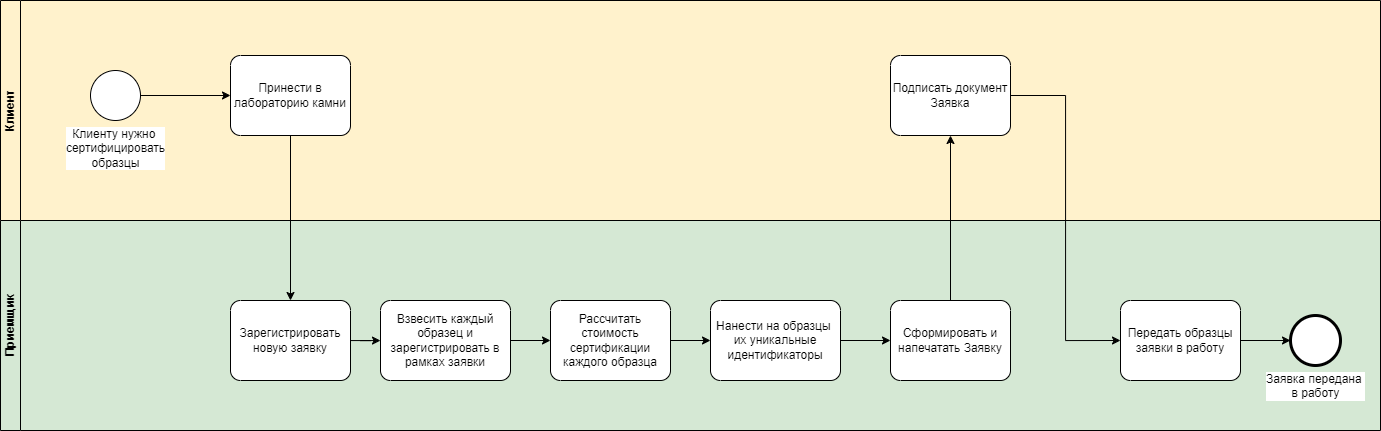

The diagram above was exported from draw.io. Its source (the exported page's mxGraphModel, read from the mxfile embedded in the PNG):
<mxGraphModel dx="1800" dy="1556" grid="1" gridSize="10" guides="1" tooltips="1" connect="1" arrows="1" fold="1" page="0" pageScale="1" pageWidth="827" pageHeight="1169" math="0" shadow="0">
  <root>
    <mxCell id="0" />
    <mxCell id="1" parent="0" />
    <mxCell id="2" value="Приемщик" style="swimlane;startSize=20;horizontal=0;html=1;whiteSpace=wrap;swimlaneFillColor=#D5E8D4;fillColor=#D5E8D4;" vertex="1" parent="1">
      <mxGeometry x="5170" y="135" width="1380" height="210" as="geometry" />
    </mxCell>
    <mxCell id="3" style="edgeStyle=orthogonalEdgeStyle;rounded=0;orthogonalLoop=1;jettySize=auto;html=1;" edge="1" parent="2" source="4" target="6">
      <mxGeometry relative="1" as="geometry" />
    </mxCell>
    <mxCell id="4" value="Зарегистрировать новую заявку" style="points=[[0.25,0,0],[0.5,0,0],[0.75,0,0],[1,0.25,0],[1,0.5,0],[1,0.75,0],[0.75,1,0],[0.5,1,0],[0.25,1,0],[0,0.75,0],[0,0.5,0],[0,0.25,0]];shape=mxgraph.bpmn.task;whiteSpace=wrap;rectStyle=rounded;size=10;html=1;container=1;expand=0;collapsible=0;taskMarker=abstract;" vertex="1" parent="2">
      <mxGeometry x="230" y="80" width="120" height="80" as="geometry" />
    </mxCell>
    <mxCell id="5" style="edgeStyle=orthogonalEdgeStyle;rounded=0;orthogonalLoop=1;jettySize=auto;html=1;" edge="1" parent="2" source="6" target="8">
      <mxGeometry relative="1" as="geometry">
        <mxPoint x="950" y="120" as="targetPoint" />
      </mxGeometry>
    </mxCell>
    <mxCell id="6" value="Взвесить каждый образец и зарегистрировать в рамках заявки" style="points=[[0.25,0,0],[0.5,0,0],[0.75,0,0],[1,0.25,0],[1,0.5,0],[1,0.75,0],[0.75,1,0],[0.5,1,0],[0.25,1,0],[0,0.75,0],[0,0.5,0],[0,0.25,0]];shape=mxgraph.bpmn.task;whiteSpace=wrap;rectStyle=rounded;size=10;html=1;container=1;expand=0;collapsible=0;taskMarker=abstract;" vertex="1" parent="2">
      <mxGeometry x="380" y="80" width="130" height="80" as="geometry" />
    </mxCell>
    <mxCell id="7" style="edgeStyle=orthogonalEdgeStyle;rounded=0;orthogonalLoop=1;jettySize=auto;html=1;entryX=0;entryY=0.5;entryDx=0;entryDy=0;entryPerimeter=0;" edge="1" parent="2" source="8" target="9">
      <mxGeometry relative="1" as="geometry">
        <mxPoint x="1150" y="120" as="targetPoint" />
      </mxGeometry>
    </mxCell>
    <mxCell id="8" value="Рассчитать стоимость сертификации каждого образца" style="points=[[0.25,0,0],[0.5,0,0],[0.75,0,0],[1,0.25,0],[1,0.5,0],[1,0.75,0],[0.75,1,0],[0.5,1,0],[0.25,1,0],[0,0.75,0],[0,0.5,0],[0,0.25,0]];shape=mxgraph.bpmn.task;whiteSpace=wrap;rectStyle=rounded;size=10;html=1;container=1;expand=0;collapsible=0;taskMarker=abstract;" vertex="1" parent="2">
      <mxGeometry x="550" y="80" width="120" height="80" as="geometry" />
    </mxCell>
    <mxCell id="9" value="Нанести на образцы&amp;nbsp; их уникальные идентификаторы" style="points=[[0.25,0,0],[0.5,0,0],[0.75,0,0],[1,0.25,0],[1,0.5,0],[1,0.75,0],[0.75,1,0],[0.5,1,0],[0.25,1,0],[0,0.75,0],[0,0.5,0],[0,0.25,0]];shape=mxgraph.bpmn.task;whiteSpace=wrap;rectStyle=rounded;size=10;html=1;container=1;expand=0;collapsible=0;taskMarker=abstract;" vertex="1" parent="2">
      <mxGeometry x="710" y="80" width="130" height="80" as="geometry" />
    </mxCell>
    <mxCell id="10" style="edgeStyle=orthogonalEdgeStyle;rounded=0;orthogonalLoop=1;jettySize=auto;html=1;entryX=0;entryY=0.5;entryDx=0;entryDy=0;entryPerimeter=0;" edge="1" parent="2" source="9" target="12">
      <mxGeometry relative="1" as="geometry">
        <mxPoint x="1530" y="120" as="targetPoint" />
      </mxGeometry>
    </mxCell>
    <mxCell id="11" value="Заявка передана&amp;nbsp;&lt;div&gt;в работу&lt;/div&gt;" style="points=[[0.145,0.145,0],[0.5,0,0],[0.855,0.145,0],[1,0.5,0],[0.855,0.855,0],[0.5,1,0],[0.145,0.855,0],[0,0.5,0]];shape=mxgraph.bpmn.event;html=1;verticalLabelPosition=bottom;labelBackgroundColor=#ffffff;verticalAlign=top;align=center;perimeter=ellipsePerimeter;outlineConnect=0;aspect=fixed;outline=end;symbol=terminate2;" vertex="1" parent="2">
      <mxGeometry x="1290" y="95" width="50" height="50" as="geometry" />
    </mxCell>
    <mxCell id="12" value="Сформировать и напечатать Заявку" style="points=[[0.25,0,0],[0.5,0,0],[0.75,0,0],[1,0.25,0],[1,0.5,0],[1,0.75,0],[0.75,1,0],[0.5,1,0],[0.25,1,0],[0,0.75,0],[0,0.5,0],[0,0.25,0]];shape=mxgraph.bpmn.task;whiteSpace=wrap;rectStyle=rounded;size=10;html=1;container=1;expand=0;collapsible=0;taskMarker=abstract;" vertex="1" parent="2">
      <mxGeometry x="890" y="80" width="120" height="80" as="geometry" />
    </mxCell>
    <mxCell id="13" value="Передать образцы заявки в работу" style="points=[[0.25,0,0],[0.5,0,0],[0.75,0,0],[1,0.25,0],[1,0.5,0],[1,0.75,0],[0.75,1,0],[0.5,1,0],[0.25,1,0],[0,0.75,0],[0,0.5,0],[0,0.25,0]];shape=mxgraph.bpmn.task;whiteSpace=wrap;rectStyle=rounded;size=10;html=1;container=1;expand=0;collapsible=0;taskMarker=abstract;" vertex="1" parent="2">
      <mxGeometry x="1120" y="80" width="120" height="80" as="geometry" />
    </mxCell>
    <mxCell id="14" style="edgeStyle=orthogonalEdgeStyle;rounded=0;orthogonalLoop=1;jettySize=auto;html=1;entryX=0;entryY=0.5;entryDx=0;entryDy=0;entryPerimeter=0;" edge="1" parent="2" source="13" target="11">
      <mxGeometry relative="1" as="geometry" />
    </mxCell>
    <mxCell id="15" value="Клиент" style="swimlane;startSize=20;horizontal=0;html=1;whiteSpace=wrap;fillColor=#fff2cc;strokeColor=#000000;swimlaneFillColor=#FFF2CC;" vertex="1" parent="1">
      <mxGeometry x="5170" y="-85" width="1380" height="220" as="geometry" />
    </mxCell>
    <mxCell id="16" style="edgeStyle=orthogonalEdgeStyle;rounded=0;orthogonalLoop=1;jettySize=auto;html=1;" edge="1" parent="15" source="17" target="18">
      <mxGeometry relative="1" as="geometry" />
    </mxCell>
    <mxCell id="17" value="Клиенту нужно&amp;nbsp;&lt;div&gt;сертифицировать&lt;div&gt;образцы&lt;/div&gt;&lt;/div&gt;" style="points=[[0.145,0.145,0],[0.5,0,0],[0.855,0.145,0],[1,0.5,0],[0.855,0.855,0],[0.5,1,0],[0.145,0.855,0],[0,0.5,0]];shape=mxgraph.bpmn.event;html=1;verticalLabelPosition=bottom;labelBackgroundColor=#ffffff;verticalAlign=top;align=center;perimeter=ellipsePerimeter;outlineConnect=0;aspect=fixed;outline=standard;symbol=general;" vertex="1" parent="15">
      <mxGeometry x="90" y="70" width="50" height="50" as="geometry" />
    </mxCell>
    <mxCell id="18" value="Принести в лабораторию камни" style="points=[[0.25,0,0],[0.5,0,0],[0.75,0,0],[1,0.25,0],[1,0.5,0],[1,0.75,0],[0.75,1,0],[0.5,1,0],[0.25,1,0],[0,0.75,0],[0,0.5,0],[0,0.25,0]];shape=mxgraph.bpmn.task;whiteSpace=wrap;rectStyle=rounded;size=10;html=1;container=1;expand=0;collapsible=0;taskMarker=abstract;" vertex="1" parent="15">
      <mxGeometry x="230" y="55" width="120" height="80" as="geometry" />
    </mxCell>
    <mxCell id="19" value="Подписать документ Заявка" style="points=[[0.25,0,0],[0.5,0,0],[0.75,0,0],[1,0.25,0],[1,0.5,0],[1,0.75,0],[0.75,1,0],[0.5,1,0],[0.25,1,0],[0,0.75,0],[0,0.5,0],[0,0.25,0]];shape=mxgraph.bpmn.task;whiteSpace=wrap;rectStyle=rounded;size=10;html=1;container=1;expand=0;collapsible=0;taskMarker=abstract;" vertex="1" parent="15">
      <mxGeometry x="890" y="55" width="120" height="80" as="geometry" />
    </mxCell>
    <mxCell id="20" style="edgeStyle=orthogonalEdgeStyle;rounded=0;orthogonalLoop=1;jettySize=auto;html=1;entryX=0.5;entryY=0;entryDx=0;entryDy=0;entryPerimeter=0;" edge="1" source="18" target="4" parent="1">
      <mxGeometry relative="1" as="geometry" />
    </mxCell>
    <mxCell id="21" style="edgeStyle=orthogonalEdgeStyle;rounded=0;orthogonalLoop=1;jettySize=auto;html=1;entryX=0.5;entryY=1;entryDx=0;entryDy=0;entryPerimeter=0;" edge="1" source="12" target="19" parent="1">
      <mxGeometry relative="1" as="geometry" />
    </mxCell>
    <mxCell id="22" value="" style="edgeStyle=orthogonalEdgeStyle;rounded=0;orthogonalLoop=1;jettySize=auto;html=1;entryX=0;entryY=0.5;entryDx=0;entryDy=0;entryPerimeter=0;" edge="1" source="19" target="13" parent="1">
      <mxGeometry relative="1" as="geometry">
        <mxPoint x="6180" y="10" as="sourcePoint" />
        <mxPoint x="6460" y="245" as="targetPoint" />
      </mxGeometry>
    </mxCell>
  </root>
</mxGraphModel>